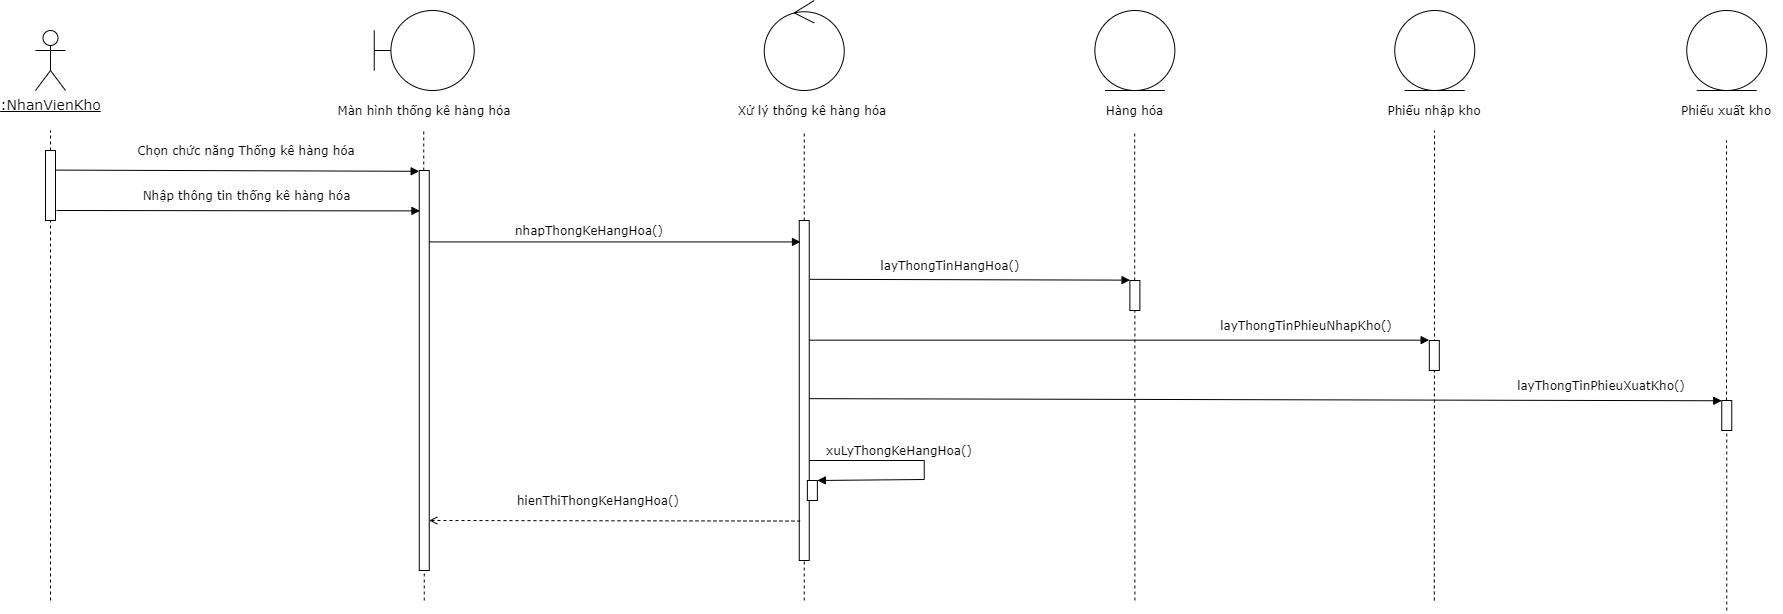

The diagram above was exported from draw.io. Its source (the exported page's mxGraphModel, read from the mxfile embedded in the PNG):
<mxGraphModel dx="2057" dy="1454" grid="1" gridSize="10" guides="1" tooltips="1" connect="1" arrows="1" fold="1" page="1" pageScale="1" pageWidth="850" pageHeight="1100" math="0" shadow="0">
  <root>
    <mxCell id="9rhO6lc7qILGsUPHWI4F-0" />
    <mxCell id="9rhO6lc7qILGsUPHWI4F-1" parent="9rhO6lc7qILGsUPHWI4F-0" />
    <mxCell id="Xrb5msMthn0a7eT_oKpr-0" value="&lt;u style=&quot;font-size: 14px;&quot;&gt;:NhanVienKho&lt;/u&gt;" style="shape=umlActor;verticalLabelPosition=bottom;verticalAlign=top;html=1;fontFamily=Verdana;fontSize=14;" parent="9rhO6lc7qILGsUPHWI4F-1" vertex="1">
      <mxGeometry x="260" y="390" width="30" height="60" as="geometry" />
    </mxCell>
    <mxCell id="Xrb5msMthn0a7eT_oKpr-1" value="" style="endArrow=none;dashed=1;html=1;fontFamily=Verdana;" parent="9rhO6lc7qILGsUPHWI4F-1" edge="1">
      <mxGeometry width="50" height="50" relative="1" as="geometry">
        <mxPoint x="275" y="960" as="sourcePoint" />
        <mxPoint x="275" y="490" as="targetPoint" />
      </mxGeometry>
    </mxCell>
    <mxCell id="Xrb5msMthn0a7eT_oKpr-2" value="" style="html=1;points=[];perimeter=orthogonalPerimeter;fontFamily=Verdana;" parent="9rhO6lc7qILGsUPHWI4F-1" vertex="1">
      <mxGeometry x="270" y="510" width="10" height="70" as="geometry" />
    </mxCell>
    <mxCell id="Xrb5msMthn0a7eT_oKpr-3" value="Chọn chức năng Thống kê hàng hóa" style="text;html=1;strokeColor=none;fillColor=none;align=center;verticalAlign=middle;whiteSpace=wrap;rounded=0;fontFamily=Verdana;" parent="9rhO6lc7qILGsUPHWI4F-1" vertex="1">
      <mxGeometry x="356.25" y="500" width="230" height="20" as="geometry" />
    </mxCell>
    <mxCell id="Xrb5msMthn0a7eT_oKpr-4" value="Nhập thông tin thống kê hàng hóa" style="text;html=1;strokeColor=none;fillColor=none;align=center;verticalAlign=middle;whiteSpace=wrap;rounded=0;fontFamily=Verdana;" parent="9rhO6lc7qILGsUPHWI4F-1" vertex="1">
      <mxGeometry x="343.75" y="540" width="255" height="30" as="geometry" />
    </mxCell>
    <mxCell id="Xrb5msMthn0a7eT_oKpr-5" value="nhapThongKeHangHoa()" style="text;html=1;strokeColor=none;fillColor=none;align=center;verticalAlign=middle;whiteSpace=wrap;rounded=0;fontFamily=Verdana;" parent="9rhO6lc7qILGsUPHWI4F-1" vertex="1">
      <mxGeometry x="698.75" y="580" width="230" height="20" as="geometry" />
    </mxCell>
    <mxCell id="Xrb5msMthn0a7eT_oKpr-13" value="" style="endArrow=none;dashed=1;html=1;fontFamily=Verdana;" parent="9rhO6lc7qILGsUPHWI4F-1" source="Xrb5msMthn0a7eT_oKpr-14" edge="1">
      <mxGeometry width="50" height="50" relative="1" as="geometry">
        <mxPoint x="648.25" y="885.3299999999999" as="sourcePoint" />
        <mxPoint x="648.25" y="490" as="targetPoint" />
      </mxGeometry>
    </mxCell>
    <mxCell id="Xrb5msMthn0a7eT_oKpr-14" value="" style="html=1;points=[];perimeter=orthogonalPerimeter;fontFamily=Verdana;" parent="9rhO6lc7qILGsUPHWI4F-1" vertex="1">
      <mxGeometry x="643.75" y="530" width="10" height="400" as="geometry" />
    </mxCell>
    <mxCell id="Xrb5msMthn0a7eT_oKpr-15" value="" style="endArrow=none;dashed=1;html=1;fontFamily=Verdana;" parent="9rhO6lc7qILGsUPHWI4F-1" target="Xrb5msMthn0a7eT_oKpr-14" edge="1">
      <mxGeometry width="50" height="50" relative="1" as="geometry">
        <mxPoint x="648.75" y="960" as="sourcePoint" />
        <mxPoint x="648.71" y="990" as="targetPoint" />
      </mxGeometry>
    </mxCell>
    <mxCell id="Xrb5msMthn0a7eT_oKpr-16" value="" style="endArrow=none;dashed=1;html=1;fontFamily=Verdana;" parent="9rhO6lc7qILGsUPHWI4F-1" source="Xrb5msMthn0a7eT_oKpr-17" edge="1">
      <mxGeometry width="50" height="50" relative="1" as="geometry">
        <mxPoint x="1028.25" y="885.3299999999999" as="sourcePoint" />
        <mxPoint x="1028.75" y="490" as="targetPoint" />
      </mxGeometry>
    </mxCell>
    <mxCell id="Xrb5msMthn0a7eT_oKpr-17" value="" style="html=1;points=[];perimeter=orthogonalPerimeter;fontFamily=Verdana;" parent="9rhO6lc7qILGsUPHWI4F-1" vertex="1">
      <mxGeometry x="1023.75" y="580" width="10" height="340" as="geometry" />
    </mxCell>
    <mxCell id="Xrb5msMthn0a7eT_oKpr-18" value="" style="endArrow=block;html=1;fontFamily=Verdana;endFill=1;entryX=0.124;entryY=0.063;entryDx=0;entryDy=0;entryPerimeter=0;" parent="9rhO6lc7qILGsUPHWI4F-1" source="Xrb5msMthn0a7eT_oKpr-14" target="Xrb5msMthn0a7eT_oKpr-17" edge="1">
      <mxGeometry width="50" height="50" relative="1" as="geometry">
        <mxPoint x="905" y="730" as="sourcePoint" />
        <mxPoint x="955" y="680" as="targetPoint" />
      </mxGeometry>
    </mxCell>
    <mxCell id="Xrb5msMthn0a7eT_oKpr-23" value="" style="endArrow=none;dashed=1;html=1;fontFamily=Verdana;" parent="9rhO6lc7qILGsUPHWI4F-1" edge="1">
      <mxGeometry width="50" height="50" relative="1" as="geometry">
        <mxPoint x="1028.75" y="960" as="sourcePoint" />
        <mxPoint x="1028.75" y="920" as="targetPoint" />
      </mxGeometry>
    </mxCell>
    <mxCell id="Xrb5msMthn0a7eT_oKpr-25" value="" style="endArrow=block;html=1;fontFamily=Verdana;endFill=1;exitX=1.093;exitY=0.28;exitDx=0;exitDy=0;exitPerimeter=0;entryX=-0.007;entryY=0.002;entryDx=0;entryDy=0;entryPerimeter=0;" parent="9rhO6lc7qILGsUPHWI4F-1" source="Xrb5msMthn0a7eT_oKpr-2" target="Xrb5msMthn0a7eT_oKpr-14" edge="1">
      <mxGeometry width="50" height="50" relative="1" as="geometry">
        <mxPoint x="410" y="590" as="sourcePoint" />
        <mxPoint x="460" y="540" as="targetPoint" />
      </mxGeometry>
    </mxCell>
    <mxCell id="Xrb5msMthn0a7eT_oKpr-28" value="" style="endArrow=block;html=1;fontFamily=Verdana;endFill=1;exitX=1.093;exitY=0.28;exitDx=0;exitDy=0;exitPerimeter=0;entryX=0.069;entryY=0.101;entryDx=0;entryDy=0;entryPerimeter=0;" parent="9rhO6lc7qILGsUPHWI4F-1" edge="1" target="Xrb5msMthn0a7eT_oKpr-14">
      <mxGeometry width="50" height="50" relative="1" as="geometry">
        <mxPoint x="281.0000000000002" y="570" as="sourcePoint" />
        <mxPoint x="650" y="571" as="targetPoint" />
      </mxGeometry>
    </mxCell>
    <mxCell id="8-v50RP4YkPA2liboLnf-1" value="" style="shape=umlBoundary;whiteSpace=wrap;html=1;labelBackgroundColor=#ffffff;fontFamily=Verdana;" parent="9rhO6lc7qILGsUPHWI4F-1" vertex="1">
      <mxGeometry x="598.75" y="370" width="100" height="80" as="geometry" />
    </mxCell>
    <mxCell id="8-v50RP4YkPA2liboLnf-2" value="Màn hình thống kê hàng hóa" style="text;html=1;strokeColor=none;fillColor=none;align=center;verticalAlign=middle;whiteSpace=wrap;rounded=0;fontFamily=Verdana;" parent="9rhO6lc7qILGsUPHWI4F-1" vertex="1">
      <mxGeometry x="560" y="460" width="177.5" height="20" as="geometry" />
    </mxCell>
    <mxCell id="8-v50RP4YkPA2liboLnf-3" value="" style="ellipse;shape=umlControl;whiteSpace=wrap;html=1;labelBackgroundColor=#ffffff;fontFamily=Verdana;" parent="9rhO6lc7qILGsUPHWI4F-1" vertex="1">
      <mxGeometry x="988.75" y="360" width="80" height="90" as="geometry" />
    </mxCell>
    <mxCell id="8-v50RP4YkPA2liboLnf-4" value="Xử lý thống kê hàng hóa" style="text;html=1;strokeColor=none;fillColor=none;align=center;verticalAlign=middle;whiteSpace=wrap;rounded=0;fontFamily=Verdana;" parent="9rhO6lc7qILGsUPHWI4F-1" vertex="1">
      <mxGeometry x="940" y="460" width="193.75" height="20" as="geometry" />
    </mxCell>
    <mxCell id="8-v50RP4YkPA2liboLnf-5" value="" style="ellipse;shape=umlEntity;whiteSpace=wrap;html=1;labelBackgroundColor=#ffffff;fontFamily=Verdana;" parent="9rhO6lc7qILGsUPHWI4F-1" vertex="1">
      <mxGeometry x="1319.38" y="370" width="80" height="80" as="geometry" />
    </mxCell>
    <mxCell id="xHiuSKzRXxTy_X9wuJ_T-0" value="Hàng hóa" style="text;html=1;strokeColor=none;fillColor=none;align=center;verticalAlign=middle;whiteSpace=wrap;rounded=0;fontFamily=Verdana;" parent="9rhO6lc7qILGsUPHWI4F-1" vertex="1">
      <mxGeometry x="1310.94" y="460" width="96.87" height="20" as="geometry" />
    </mxCell>
    <mxCell id="xHiuSKzRXxTy_X9wuJ_T-1" value="" style="endArrow=none;dashed=1;html=1;fontFamily=Verdana;" parent="9rhO6lc7qILGsUPHWI4F-1" source="4aXHFij1Vzs7nSeiCoJs-3" edge="1">
      <mxGeometry width="50" height="50" relative="1" as="geometry">
        <mxPoint x="1359.1799999999998" y="1010" as="sourcePoint" />
        <mxPoint x="1359.1799999999998" y="490" as="targetPoint" />
      </mxGeometry>
    </mxCell>
    <mxCell id="JWEj-w1Y3SK71ID6grgL-0" value="xuLyThongKeHangHoa()" style="text;html=1;strokeColor=none;fillColor=none;align=center;verticalAlign=middle;whiteSpace=wrap;rounded=0;fontFamily=Verdana;" parent="9rhO6lc7qILGsUPHWI4F-1" vertex="1">
      <mxGeometry x="1043.75" y="800" width="160" height="20" as="geometry" />
    </mxCell>
    <mxCell id="JWEj-w1Y3SK71ID6grgL-1" value="" style="endArrow=block;html=1;fontFamily=Verdana;rounded=0;endFill=1;" parent="9rhO6lc7qILGsUPHWI4F-1" edge="1" target="UYgn-SYBeVGEjbYIgGXI-1">
      <mxGeometry width="50" height="50" relative="1" as="geometry">
        <mxPoint x="1033.75" y="819.9999999999998" as="sourcePoint" />
        <mxPoint x="1073.75" y="839" as="targetPoint" />
        <Array as="points">
          <mxPoint x="1148.75" y="820" />
          <mxPoint x="1148.75" y="839" />
        </Array>
      </mxGeometry>
    </mxCell>
    <mxCell id="JWEj-w1Y3SK71ID6grgL-2" value="" style="ellipse;shape=umlEntity;whiteSpace=wrap;html=1;labelBackgroundColor=#ffffff;fontFamily=Verdana;" parent="9rhO6lc7qILGsUPHWI4F-1" vertex="1">
      <mxGeometry x="1619.2499999999998" y="370" width="80" height="80" as="geometry" />
    </mxCell>
    <mxCell id="JWEj-w1Y3SK71ID6grgL-3" value="Phiếu nhập kho" style="text;html=1;strokeColor=none;fillColor=none;align=center;verticalAlign=middle;whiteSpace=wrap;rounded=0;fontFamily=Verdana;" parent="9rhO6lc7qILGsUPHWI4F-1" vertex="1">
      <mxGeometry x="1604.25" y="460" width="110" height="20" as="geometry" />
    </mxCell>
    <mxCell id="JWEj-w1Y3SK71ID6grgL-4" value="" style="endArrow=none;dashed=1;html=1;fontFamily=Verdana;" parent="9rhO6lc7qILGsUPHWI4F-1" edge="1">
      <mxGeometry width="50" height="50" relative="1" as="geometry">
        <mxPoint x="1658.81" y="960" as="sourcePoint" />
        <mxPoint x="1659.05" y="490" as="targetPoint" />
      </mxGeometry>
    </mxCell>
    <mxCell id="JWEj-w1Y3SK71ID6grgL-5" value="" style="ellipse;shape=umlEntity;whiteSpace=wrap;html=1;labelBackgroundColor=#ffffff;fontFamily=Verdana;" parent="9rhO6lc7qILGsUPHWI4F-1" vertex="1">
      <mxGeometry x="1911.25" y="370" width="80" height="80" as="geometry" />
    </mxCell>
    <mxCell id="JWEj-w1Y3SK71ID6grgL-6" value="Phiếu xuất kho" style="text;html=1;strokeColor=none;fillColor=none;align=center;verticalAlign=middle;whiteSpace=wrap;rounded=0;fontFamily=Verdana;" parent="9rhO6lc7qILGsUPHWI4F-1" vertex="1">
      <mxGeometry x="1896.25" y="460" width="110" height="20" as="geometry" />
    </mxCell>
    <mxCell id="JWEj-w1Y3SK71ID6grgL-7" value="" style="endArrow=none;dashed=1;html=1;fontFamily=Verdana;" parent="9rhO6lc7qILGsUPHWI4F-1" edge="1" source="4aXHFij1Vzs7nSeiCoJs-8">
      <mxGeometry width="50" height="50" relative="1" as="geometry">
        <mxPoint x="1951.25" y="970" as="sourcePoint" />
        <mxPoint x="1951.0499999999997" y="500" as="targetPoint" />
      </mxGeometry>
    </mxCell>
    <mxCell id="JWEj-w1Y3SK71ID6grgL-9" value="layThongTinHangHoa()" style="text;html=1;strokeColor=none;fillColor=none;align=center;verticalAlign=middle;whiteSpace=wrap;rounded=0;fontFamily=Verdana;" parent="9rhO6lc7qILGsUPHWI4F-1" vertex="1">
      <mxGeometry x="1060" y="610" width="230" height="30" as="geometry" />
    </mxCell>
    <mxCell id="4aXHFij1Vzs7nSeiCoJs-1" value="layThongTinPhieuNhapKho()" style="text;html=1;strokeColor=none;fillColor=none;align=center;verticalAlign=middle;whiteSpace=wrap;rounded=0;fontFamily=Verdana;labelBackgroundColor=#ffffff;" parent="9rhO6lc7qILGsUPHWI4F-1" vertex="1">
      <mxGeometry x="1416.25" y="670" width="230" height="30" as="geometry" />
    </mxCell>
    <mxCell id="4aXHFij1Vzs7nSeiCoJs-3" value="" style="html=1;points=[];perimeter=orthogonalPerimeter;labelBackgroundColor=#ffffff;fontFamily=Verdana;" parent="9rhO6lc7qILGsUPHWI4F-1" vertex="1">
      <mxGeometry x="1354.38" y="640" width="10" height="30" as="geometry" />
    </mxCell>
    <mxCell id="4aXHFij1Vzs7nSeiCoJs-4" value="" style="endArrow=none;dashed=1;html=1;fontFamily=Verdana;" parent="9rhO6lc7qILGsUPHWI4F-1" target="4aXHFij1Vzs7nSeiCoJs-3" edge="1">
      <mxGeometry width="50" height="50" relative="1" as="geometry">
        <mxPoint x="1359.38" y="960" as="sourcePoint" />
        <mxPoint x="1359.1800000000003" y="490" as="targetPoint" />
      </mxGeometry>
    </mxCell>
    <mxCell id="4aXHFij1Vzs7nSeiCoJs-5" value="" style="endArrow=block;html=1;endFill=1;exitX=1.089;exitY=0.173;exitDx=0;exitDy=0;exitPerimeter=0;entryX=0.019;entryY=-0.012;entryDx=0;entryDy=0;entryPerimeter=0;fontFamily=Verdana;" parent="9rhO6lc7qILGsUPHWI4F-1" source="Xrb5msMthn0a7eT_oKpr-17" target="4aXHFij1Vzs7nSeiCoJs-3" edge="1">
      <mxGeometry width="50" height="50" relative="1" as="geometry">
        <mxPoint x="1310" y="740" as="sourcePoint" />
        <mxPoint x="1360" y="690" as="targetPoint" />
      </mxGeometry>
    </mxCell>
    <mxCell id="4aXHFij1Vzs7nSeiCoJs-6" value="" style="endArrow=block;html=1;endFill=1;entryX=-0.015;entryY=-0.011;entryDx=0;entryDy=0;entryPerimeter=0;fontFamily=Verdana;" parent="9rhO6lc7qILGsUPHWI4F-1" target="4aXHFij1Vzs7nSeiCoJs-7" edge="1" source="Xrb5msMthn0a7eT_oKpr-17">
      <mxGeometry width="50" height="50" relative="1" as="geometry">
        <mxPoint x="1190.6499999999996" y="699.4000000000001" as="sourcePoint" />
        <mxPoint x="1830.634998139881" y="699" as="targetPoint" />
      </mxGeometry>
    </mxCell>
    <mxCell id="4aXHFij1Vzs7nSeiCoJs-7" value="" style="html=1;points=[];perimeter=orthogonalPerimeter;labelBackgroundColor=#ffffff;fontFamily=Verdana;" parent="9rhO6lc7qILGsUPHWI4F-1" vertex="1">
      <mxGeometry x="1653.81" y="700" width="10" height="30" as="geometry" />
    </mxCell>
    <mxCell id="4aXHFij1Vzs7nSeiCoJs-9" value="" style="endArrow=block;html=1;endFill=1;exitX=0.982;exitY=0.524;exitDx=0;exitDy=0;exitPerimeter=0;entryX=0;entryY=0.009;entryDx=0;entryDy=0;entryPerimeter=0;fontFamily=Verdana;" parent="9rhO6lc7qILGsUPHWI4F-1" target="4aXHFij1Vzs7nSeiCoJs-8" edge="1" source="Xrb5msMthn0a7eT_oKpr-17">
      <mxGeometry width="50" height="50" relative="1" as="geometry">
        <mxPoint x="1190" y="760" as="sourcePoint" />
        <mxPoint x="1902.1999999999998" y="760.27" as="targetPoint" />
      </mxGeometry>
    </mxCell>
    <mxCell id="4aXHFij1Vzs7nSeiCoJs-10" value="layThongTinPhieuXuatKho()" style="text;html=1;strokeColor=none;fillColor=none;align=center;verticalAlign=middle;whiteSpace=wrap;rounded=0;fontFamily=Verdana;labelBackgroundColor=#ffffff;" parent="9rhO6lc7qILGsUPHWI4F-1" vertex="1">
      <mxGeometry x="1710.81" y="730" width="230" height="30" as="geometry" />
    </mxCell>
    <mxCell id="9TWQzQ2ZHikIjtc7UX8a-0" value="" style="endArrow=none;html=1;fontFamily=Verdana;endFill=0;startArrow=open;startFill=0;entryX=0.087;entryY=0.884;entryDx=0;entryDy=0;entryPerimeter=0;dashed=1;" parent="9rhO6lc7qILGsUPHWI4F-1" edge="1" target="Xrb5msMthn0a7eT_oKpr-17">
      <mxGeometry width="50" height="50" relative="1" as="geometry">
        <mxPoint x="653.75" y="880" as="sourcePoint" />
        <mxPoint x="1020" y="880" as="targetPoint" />
      </mxGeometry>
    </mxCell>
    <mxCell id="33NjyafWoZy2tM1_2-Gg-0" value="hienThiThongKeHangHoa()&amp;nbsp;" style="text;html=1;strokeColor=none;fillColor=none;align=center;verticalAlign=middle;whiteSpace=wrap;rounded=0;fontFamily=Verdana;" parent="9rhO6lc7qILGsUPHWI4F-1" vertex="1">
      <mxGeometry x="710" y="850" width="230" height="20" as="geometry" />
    </mxCell>
    <mxCell id="UYgn-SYBeVGEjbYIgGXI-1" value="" style="html=1;points=[];perimeter=orthogonalPerimeter;fontFamily=Verdana;" vertex="1" parent="9rhO6lc7qILGsUPHWI4F-1">
      <mxGeometry x="1031.8700000000001" y="840" width="10" height="20" as="geometry" />
    </mxCell>
    <mxCell id="4aXHFij1Vzs7nSeiCoJs-8" value="" style="html=1;points=[];perimeter=orthogonalPerimeter;labelBackgroundColor=#ffffff;fontFamily=Verdana;" parent="9rhO6lc7qILGsUPHWI4F-1" vertex="1">
      <mxGeometry x="1946.25" y="760" width="10" height="30" as="geometry" />
    </mxCell>
    <mxCell id="UYgn-SYBeVGEjbYIgGXI-2" value="" style="endArrow=none;dashed=1;html=1;fontFamily=Verdana;" edge="1" parent="9rhO6lc7qILGsUPHWI4F-1" target="4aXHFij1Vzs7nSeiCoJs-8">
      <mxGeometry width="50" height="50" relative="1" as="geometry">
        <mxPoint x="1951.25" y="969.9999999999998" as="sourcePoint" />
        <mxPoint x="1951.0499999999997" y="500" as="targetPoint" />
      </mxGeometry>
    </mxCell>
  </root>
</mxGraphModel>